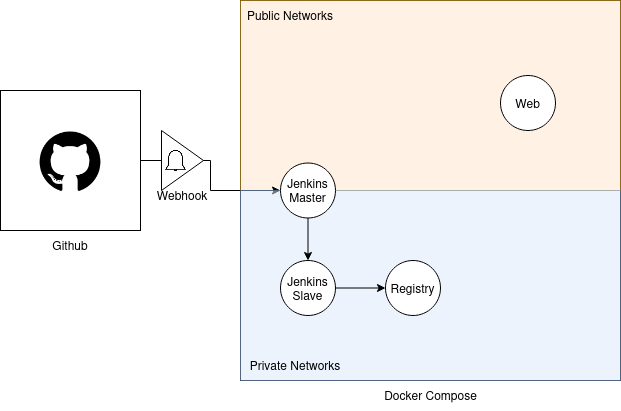

The diagram above was exported from draw.io. Its source (the exported page's mxGraphModel, read from the mxfile embedded in the PNG):
<mxGraphModel dx="2074" dy="756" grid="1" gridSize="10" guides="1" tooltips="1" connect="1" arrows="1" fold="1" page="1" pageScale="1" pageWidth="850" pageHeight="1100" background="#FFFFFF" math="0" shadow="0">
  <root>
    <mxCell id="0" />
    <mxCell id="1" parent="0" />
    <mxCell id="RVHniJEZbcy5vf2PCSWR-5" value="" style="whiteSpace=wrap;html=1;aspect=fixed;" vertex="1" parent="1">
      <mxGeometry x="280" y="120" width="380" height="380" as="geometry" />
    </mxCell>
    <mxCell id="RVHniJEZbcy5vf2PCSWR-11" value="" style="rounded=0;whiteSpace=wrap;html=1;fillColor=#ffe6cc;strokeColor=#d79b00;opacity=50;" vertex="1" parent="1">
      <mxGeometry x="280" y="120" width="380" height="190" as="geometry" />
    </mxCell>
    <mxCell id="RVHniJEZbcy5vf2PCSWR-15" style="edgeStyle=orthogonalEdgeStyle;rounded=0;orthogonalLoop=1;jettySize=auto;html=1;" edge="1" parent="1" source="RVHniJEZbcy5vf2PCSWR-2" target="RVHniJEZbcy5vf2PCSWR-9">
      <mxGeometry relative="1" as="geometry" />
    </mxCell>
    <mxCell id="RVHniJEZbcy5vf2PCSWR-2" value="" style="whiteSpace=wrap;html=1;aspect=fixed;" vertex="1" parent="1">
      <mxGeometry x="40" y="210" width="140" height="140" as="geometry" />
    </mxCell>
    <mxCell id="RVHniJEZbcy5vf2PCSWR-1" value="" style="shape=image;html=1;verticalAlign=top;verticalLabelPosition=bottom;labelBackgroundColor=#ffffff;imageAspect=0;aspect=fixed;image=https://cdn1.iconfinder.com/data/icons/picons-social/57/github_rounded-128.png" vertex="1" parent="1">
      <mxGeometry x="75" y="245" width="70" height="70" as="geometry" />
    </mxCell>
    <mxCell id="RVHniJEZbcy5vf2PCSWR-3" value="Github" style="text;html=1;strokeColor=none;fillColor=none;align=center;verticalAlign=middle;whiteSpace=wrap;rounded=0;" vertex="1" parent="1">
      <mxGeometry x="80" y="350" width="60" height="30" as="geometry" />
    </mxCell>
    <mxCell id="RVHniJEZbcy5vf2PCSWR-6" value="Docker Compose" style="text;html=1;strokeColor=none;fillColor=none;align=center;verticalAlign=middle;whiteSpace=wrap;rounded=0;" vertex="1" parent="1">
      <mxGeometry x="417.5" y="500" width="105" height="30" as="geometry" />
    </mxCell>
    <mxCell id="RVHniJEZbcy5vf2PCSWR-13" value="" style="rounded=0;whiteSpace=wrap;html=1;fillColor=#dae8fc;strokeColor=#6c8ebf;opacity=50;" vertex="1" parent="1">
      <mxGeometry x="280" y="310" width="380" height="190" as="geometry" />
    </mxCell>
    <mxCell id="RVHniJEZbcy5vf2PCSWR-20" style="edgeStyle=orthogonalEdgeStyle;rounded=0;orthogonalLoop=1;jettySize=auto;html=1;" edge="1" parent="1" source="RVHniJEZbcy5vf2PCSWR-9" target="RVHniJEZbcy5vf2PCSWR-10">
      <mxGeometry relative="1" as="geometry" />
    </mxCell>
    <mxCell id="RVHniJEZbcy5vf2PCSWR-9" value="Jenkins Master" style="ellipse;whiteSpace=wrap;html=1;aspect=fixed;" vertex="1" parent="1">
      <mxGeometry x="320" y="282.5" width="55" height="55" as="geometry" />
    </mxCell>
    <mxCell id="RVHniJEZbcy5vf2PCSWR-22" style="edgeStyle=orthogonalEdgeStyle;rounded=0;orthogonalLoop=1;jettySize=auto;html=1;entryX=0;entryY=0.5;entryDx=0;entryDy=0;" edge="1" parent="1" source="RVHniJEZbcy5vf2PCSWR-10" target="RVHniJEZbcy5vf2PCSWR-21">
      <mxGeometry relative="1" as="geometry" />
    </mxCell>
    <mxCell id="RVHniJEZbcy5vf2PCSWR-10" value="Jenkins Slave" style="ellipse;whiteSpace=wrap;html=1;aspect=fixed;" vertex="1" parent="1">
      <mxGeometry x="320" y="380" width="55" height="55" as="geometry" />
    </mxCell>
    <mxCell id="RVHniJEZbcy5vf2PCSWR-12" value="Public Networks" style="text;html=1;strokeColor=none;fillColor=none;align=center;verticalAlign=middle;whiteSpace=wrap;rounded=0;" vertex="1" parent="1">
      <mxGeometry x="280" y="120" width="100" height="30" as="geometry" />
    </mxCell>
    <mxCell id="RVHniJEZbcy5vf2PCSWR-14" value="&lt;div&gt;Private Networks&lt;/div&gt;" style="text;html=1;strokeColor=none;fillColor=none;align=center;verticalAlign=middle;whiteSpace=wrap;rounded=0;" vertex="1" parent="1">
      <mxGeometry x="280" y="470" width="110" height="30" as="geometry" />
    </mxCell>
    <mxCell id="RVHniJEZbcy5vf2PCSWR-18" value="" style="triangle;whiteSpace=wrap;html=1;strokeWidth=1;" vertex="1" parent="1">
      <mxGeometry x="201" y="250" width="42" height="60" as="geometry" />
    </mxCell>
    <mxCell id="RVHniJEZbcy5vf2PCSWR-16" value="" style="shape=image;html=1;verticalAlign=top;verticalLabelPosition=bottom;labelBackgroundColor=#ffffff;imageAspect=0;aspect=fixed;image=https://cdn4.iconfinder.com/data/icons/app-custom-ui-1/48/Bell-128.png;strokeWidth=0;imageBorder=none;imageBackground=none;" vertex="1" parent="1">
      <mxGeometry x="204" y="268.5" width="23" height="23" as="geometry" />
    </mxCell>
    <mxCell id="RVHniJEZbcy5vf2PCSWR-19" value="&lt;div&gt;Webhook&lt;/div&gt;" style="text;html=1;strokeColor=none;fillColor=none;align=center;verticalAlign=middle;whiteSpace=wrap;rounded=0;" vertex="1" parent="1">
      <mxGeometry x="192" y="300" width="60" height="30" as="geometry" />
    </mxCell>
    <mxCell id="RVHniJEZbcy5vf2PCSWR-21" value="Registry" style="ellipse;whiteSpace=wrap;html=1;aspect=fixed;" vertex="1" parent="1">
      <mxGeometry x="425" y="380" width="55" height="55" as="geometry" />
    </mxCell>
    <mxCell id="RVHniJEZbcy5vf2PCSWR-23" value="Web" style="ellipse;whiteSpace=wrap;html=1;aspect=fixed;" vertex="1" parent="1">
      <mxGeometry x="540" y="195" width="55" height="55" as="geometry" />
    </mxCell>
  </root>
</mxGraphModel>